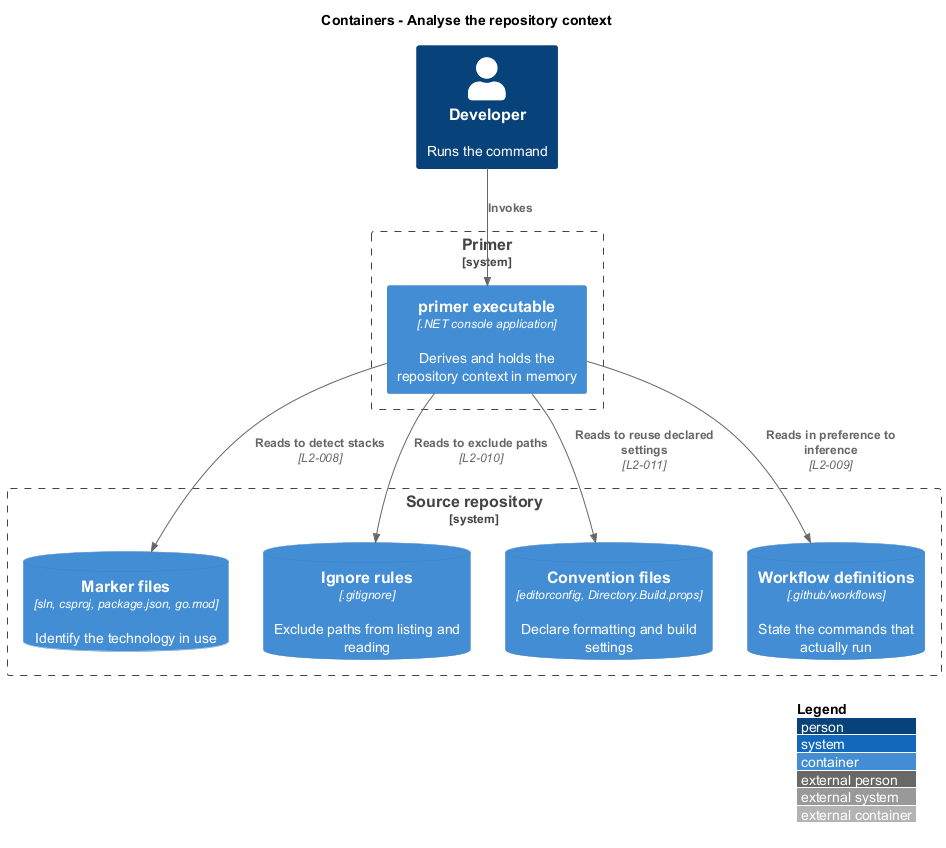

The diagram above was rendered by PlantUML. Its source (embedded in the PNG):
@startuml
!include <C4/C4_Container>
LAYOUT_WITH_LEGEND()
title Containers - Analyse the repository context

Person(dev, "Developer", "Runs the command")

System_Boundary(primer, "Primer") {
  Container(exe, "primer executable", ".NET console application", "Derives and holds the repository context in memory")
}

System_Boundary(repo, "Source repository") {
  ContainerDb(markers, "Marker files", "sln, csproj, package.json, go.mod", "Identify the technology in use")
  ContainerDb(ignore, "Ignore rules", ".gitignore", "Exclude paths from listing and reading")
  ContainerDb(conventions, "Convention files", "editorconfig, Directory.Build.props", "Declare formatting and build settings")
  ContainerDb(workflows, "Workflow definitions", ".github/workflows", "State the commands that actually run")
}

Rel(dev, exe, "Invokes")
Rel(exe, markers, "Reads to detect stacks", "L2-008")
Rel(exe, ignore, "Reads to exclude paths", "L2-010")
Rel(exe, conventions, "Reads to reuse declared settings", "L2-011")
Rel(exe, workflows, "Reads in preference to inference", "L2-009")
@enduml